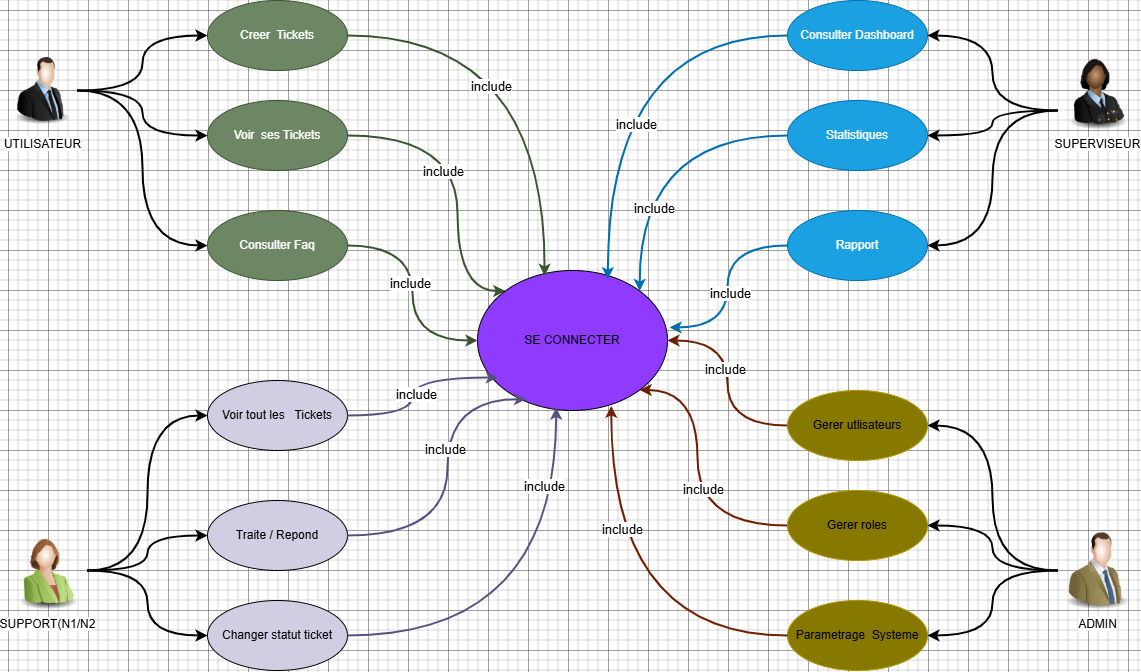

The diagram above was exported from draw.io. Its source (the exported page's mxGraphModel, read from the mxfile embedded in the PNG):
<mxGraphModel dx="1810" dy="1108" grid="1" gridSize="10" guides="1" tooltips="1" connect="1" arrows="1" fold="1" page="0" pageScale="1" pageWidth="827" pageHeight="1169" math="0" shadow="0">
  <root>
    <mxCell id="0" />
    <mxCell id="1" parent="0" />
    <mxCell id="1uuDINraZFUkmqmXoRs9-22" edge="1" parent="1" source="1uuDINraZFUkmqmXoRs9-1" style="edgeStyle=orthogonalEdgeStyle;rounded=0;orthogonalLoop=1;jettySize=auto;html=1;exitX=1;exitY=0.5;exitDx=0;exitDy=0;entryX=0;entryY=0.5;entryDx=0;entryDy=0;curved=1;strokeWidth=2;" target="1uuDINraZFUkmqmXoRs9-7">
      <mxGeometry relative="1" as="geometry" />
    </mxCell>
    <mxCell id="1uuDINraZFUkmqmXoRs9-23" edge="1" parent="1" source="1uuDINraZFUkmqmXoRs9-1" style="edgeStyle=orthogonalEdgeStyle;rounded=0;orthogonalLoop=1;jettySize=auto;html=1;exitX=1;exitY=0.5;exitDx=0;exitDy=0;entryX=0;entryY=0.5;entryDx=0;entryDy=0;curved=1;strokeWidth=2;" target="1uuDINraZFUkmqmXoRs9-8">
      <mxGeometry relative="1" as="geometry" />
    </mxCell>
    <mxCell id="1uuDINraZFUkmqmXoRs9-24" edge="1" parent="1" source="1uuDINraZFUkmqmXoRs9-1" style="edgeStyle=orthogonalEdgeStyle;rounded=0;orthogonalLoop=1;jettySize=auto;html=1;exitX=1;exitY=0.5;exitDx=0;exitDy=0;entryX=0;entryY=0.5;entryDx=0;entryDy=0;curved=1;strokeWidth=2;" target="1uuDINraZFUkmqmXoRs9-9">
      <mxGeometry relative="1" as="geometry">
        <Array as="points">
          <mxPoint x="-225" y="-80" />
          <mxPoint x="-225" y="75" />
        </Array>
      </mxGeometry>
    </mxCell>
    <mxCell id="1uuDINraZFUkmqmXoRs9-1" parent="1" style="image;html=1;image=img/lib/clip_art/people/Suit_Man_128x128.png" value="UTILISATEUR" vertex="1">
      <mxGeometry height="80" width="70" x="-360" y="-120" as="geometry" />
    </mxCell>
    <mxCell id="1uuDINraZFUkmqmXoRs9-25" edge="1" parent="1" source="1uuDINraZFUkmqmXoRs9-2" style="edgeStyle=orthogonalEdgeStyle;rounded=0;orthogonalLoop=1;jettySize=auto;html=1;exitX=1;exitY=0.5;exitDx=0;exitDy=0;entryX=0;entryY=0.5;entryDx=0;entryDy=0;curved=1;strokeWidth=2;" target="1uuDINraZFUkmqmXoRs9-10">
      <mxGeometry relative="1" as="geometry" />
    </mxCell>
    <mxCell id="1uuDINraZFUkmqmXoRs9-26" edge="1" parent="1" source="1uuDINraZFUkmqmXoRs9-2" style="edgeStyle=orthogonalEdgeStyle;rounded=0;orthogonalLoop=1;jettySize=auto;html=1;exitX=1;exitY=0.5;exitDx=0;exitDy=0;entryX=0;entryY=0.5;entryDx=0;entryDy=0;curved=1;strokeWidth=2;" target="1uuDINraZFUkmqmXoRs9-11">
      <mxGeometry relative="1" as="geometry" />
    </mxCell>
    <mxCell id="1uuDINraZFUkmqmXoRs9-28" edge="1" parent="1" source="1uuDINraZFUkmqmXoRs9-2" style="edgeStyle=orthogonalEdgeStyle;rounded=0;orthogonalLoop=1;jettySize=auto;html=1;exitX=1;exitY=0.5;exitDx=0;exitDy=0;entryX=0;entryY=0.5;entryDx=0;entryDy=0;curved=1;strokeWidth=2;" target="1uuDINraZFUkmqmXoRs9-12">
      <mxGeometry relative="1" as="geometry" />
    </mxCell>
    <mxCell id="1uuDINraZFUkmqmXoRs9-2" parent="1" style="image;html=1;image=img/lib/clip_art/people/Suit_Woman_Green_128x128.png;direction=east;" value="SUPPORT(N1/N2" vertex="1">
      <mxGeometry height="80" width="80" x="-360" y="360" as="geometry" />
    </mxCell>
    <mxCell id="1uuDINraZFUkmqmXoRs9-33" edge="1" parent="1" source="1uuDINraZFUkmqmXoRs9-3" style="edgeStyle=orthogonalEdgeStyle;rounded=0;orthogonalLoop=1;jettySize=auto;html=1;exitX=0;exitY=0.5;exitDx=0;exitDy=0;entryX=1;entryY=0.5;entryDx=0;entryDy=0;curved=1;strokeWidth=2;" target="1uuDINraZFUkmqmXoRs9-18">
      <mxGeometry relative="1" as="geometry" />
    </mxCell>
    <mxCell id="1uuDINraZFUkmqmXoRs9-34" edge="1" parent="1" source="1uuDINraZFUkmqmXoRs9-3" style="edgeStyle=orthogonalEdgeStyle;rounded=0;orthogonalLoop=1;jettySize=auto;html=1;exitX=0;exitY=0.5;exitDx=0;exitDy=0;entryX=1;entryY=0.5;entryDx=0;entryDy=0;curved=1;strokeWidth=2;" target="1uuDINraZFUkmqmXoRs9-19">
      <mxGeometry relative="1" as="geometry" />
    </mxCell>
    <mxCell id="1uuDINraZFUkmqmXoRs9-35" edge="1" parent="1" source="1uuDINraZFUkmqmXoRs9-3" style="edgeStyle=orthogonalEdgeStyle;rounded=0;orthogonalLoop=1;jettySize=auto;html=1;exitX=0;exitY=0.5;exitDx=0;exitDy=0;entryX=1;entryY=0.5;entryDx=0;entryDy=0;curved=1;strokeWidth=2;" target="1uuDINraZFUkmqmXoRs9-16">
      <mxGeometry relative="1" as="geometry" />
    </mxCell>
    <mxCell id="1uuDINraZFUkmqmXoRs9-3" parent="1" style="image;html=1;image=img/lib/clip_art/people/Suit_Man_Green_128x128.png" value="ADMIN" vertex="1">
      <mxGeometry height="80" width="80" x="690" y="360" as="geometry" />
    </mxCell>
    <mxCell id="1uuDINraZFUkmqmXoRs9-30" edge="1" parent="1" source="1uuDINraZFUkmqmXoRs9-5" style="edgeStyle=orthogonalEdgeStyle;rounded=0;orthogonalLoop=1;jettySize=auto;html=1;exitX=0;exitY=0.75;exitDx=0;exitDy=0;entryX=1;entryY=0.5;entryDx=0;entryDy=0;curved=1;strokeWidth=2;" target="1uuDINraZFUkmqmXoRs9-14">
      <mxGeometry relative="1" as="geometry" />
    </mxCell>
    <mxCell id="1uuDINraZFUkmqmXoRs9-31" edge="1" parent="1" source="1uuDINraZFUkmqmXoRs9-5" style="edgeStyle=orthogonalEdgeStyle;rounded=0;orthogonalLoop=1;jettySize=auto;html=1;exitX=0;exitY=0.75;exitDx=0;exitDy=0;entryX=1;entryY=0.5;entryDx=0;entryDy=0;curved=1;strokeWidth=2;" target="1uuDINraZFUkmqmXoRs9-13">
      <mxGeometry relative="1" as="geometry" />
    </mxCell>
    <mxCell id="1uuDINraZFUkmqmXoRs9-32" edge="1" parent="1" source="1uuDINraZFUkmqmXoRs9-5" style="edgeStyle=orthogonalEdgeStyle;rounded=0;orthogonalLoop=1;jettySize=auto;html=1;exitX=0;exitY=0.75;exitDx=0;exitDy=0;entryX=1;entryY=0.5;entryDx=0;entryDy=0;curved=1;strokeWidth=2;" target="1uuDINraZFUkmqmXoRs9-15">
      <mxGeometry relative="1" as="geometry" />
    </mxCell>
    <mxCell id="1uuDINraZFUkmqmXoRs9-5" parent="1" style="image;html=1;image=img/lib/clip_art/people/Military_Officer_Woman_Black_128x128.png" value="SUPERVISEUR" vertex="1">
      <mxGeometry height="80" width="80" x="690" y="-120" as="geometry" />
    </mxCell>
    <mxCell id="1uuDINraZFUkmqmXoRs9-7" parent="1" style="ellipse;whiteSpace=wrap;html=1;fillColor=#6d8764;fontColor=#ffffff;strokeColor=#3A5431;" value="Creer&amp;nbsp; Tickets" vertex="1">
      <mxGeometry height="70" width="140" x="-160" y="-170" as="geometry" />
    </mxCell>
    <mxCell id="1uuDINraZFUkmqmXoRs9-37" edge="1" parent="1" source="1uuDINraZFUkmqmXoRs9-8" style="edgeStyle=orthogonalEdgeStyle;rounded=0;orthogonalLoop=1;jettySize=auto;html=1;exitX=1;exitY=0.5;exitDx=0;exitDy=0;entryX=0;entryY=0;entryDx=0;entryDy=0;fillColor=#6d8764;strokeColor=#3A5431;curved=1;strokeWidth=2;" target="1uuDINraZFUkmqmXoRs9-20">
      <mxGeometry relative="1" as="geometry">
        <Array as="points">
          <mxPoint x="90" y="-35" />
          <mxPoint x="90" y="121" />
        </Array>
      </mxGeometry>
    </mxCell>
    <mxCell id="1uuDINraZFUkmqmXoRs9-56" connectable="0" parent="1uuDINraZFUkmqmXoRs9-37" style="edgeLabel;html=1;align=center;verticalAlign=middle;resizable=0;points=[];" value="&lt;span style=&quot;font-size: 13px;&quot;&gt;include&lt;/span&gt;" vertex="1">
      <mxGeometry relative="1" x="-0.0723" y="-15" as="geometry">
        <mxPoint as="offset" />
      </mxGeometry>
    </mxCell>
    <mxCell id="1uuDINraZFUkmqmXoRs9-8" parent="1" style="ellipse;whiteSpace=wrap;html=1;fillColor=#6d8764;fontColor=#ffffff;strokeColor=#3A5431;" value="Voir&amp;nbsp; ses Tickets" vertex="1">
      <mxGeometry height="70" width="140" x="-160" y="-70" as="geometry" />
    </mxCell>
    <mxCell id="1uuDINraZFUkmqmXoRs9-36" edge="1" parent="1" source="1uuDINraZFUkmqmXoRs9-9" style="edgeStyle=orthogonalEdgeStyle;rounded=0;orthogonalLoop=1;jettySize=auto;html=1;exitX=1;exitY=0.5;exitDx=0;exitDy=0;entryX=0;entryY=0.5;entryDx=0;entryDy=0;fillColor=#6d8764;strokeColor=#3A5431;curved=1;strokeWidth=2;" target="1uuDINraZFUkmqmXoRs9-20">
      <mxGeometry relative="1" as="geometry" />
    </mxCell>
    <mxCell id="1uuDINraZFUkmqmXoRs9-66" connectable="0" parent="1uuDINraZFUkmqmXoRs9-36" style="edgeLabel;html=1;align=center;verticalAlign=middle;resizable=0;points=[];" value="&lt;span style=&quot;font-size: 13px;&quot;&gt;include&lt;/span&gt;" vertex="1">
      <mxGeometry relative="1" x="-0.0933" y="-3" as="geometry">
        <mxPoint as="offset" />
      </mxGeometry>
    </mxCell>
    <mxCell id="1uuDINraZFUkmqmXoRs9-9" parent="1" style="ellipse;whiteSpace=wrap;html=1;fillColor=#6d8764;fontColor=#ffffff;strokeColor=#3A5431;" value="Consulter Faq" vertex="1">
      <mxGeometry height="70" width="140" x="-160" y="40" as="geometry" />
    </mxCell>
    <mxCell id="1uuDINraZFUkmqmXoRs9-10" parent="1" style="ellipse;whiteSpace=wrap;html=1;fillColor=#d0cee2;strokeColor=default;" value="Voir tout les&amp;nbsp; &amp;nbsp;Tickets" vertex="1">
      <mxGeometry height="70" width="140" x="-160" y="210" as="geometry" />
    </mxCell>
    <mxCell id="1uuDINraZFUkmqmXoRs9-11" parent="1" style="ellipse;whiteSpace=wrap;html=1;fillColor=#d0cee2;strokeColor=default;" value="Traite / Repond&lt;span style=&quot;color: rgba(0, 0, 0, 0); font-family: monospace; font-size: 0px; text-align: start; white-space: nowrap;&quot;&gt;%3CmxGraphModel%3E%3Croot%3E%3CmxCell%20id%3D%220%22%2F%3E%3CmxCell%20id%3D%221%22%20parent%3D%220%22%2F%3E%3CmxCell%20id%3D%222%22%20parent%3D%221%22%20style%3D%22ellipse%3BwhiteSpace%3Dwrap%3Bhtml%3D1%3B%22%20value%3D%22Cree%26amp%3Bnbsp%3B%20Tickets%22%20vertex%3D%221%22%3E%3CmxGeometry%20height%3D%2270%22%20width%3D%22140%22%20x%3D%22-140%22%20y%3D%22-170%22%20as%3D%22geometry%22%2F%3E%3C%2FmxCell%3E%3C%2Froot%3E%3C%2FmxGraphModel%3E&lt;/span&gt;" vertex="1">
      <mxGeometry height="70" width="140" x="-160" y="330" as="geometry" />
    </mxCell>
    <mxCell id="1uuDINraZFUkmqmXoRs9-12" parent="1" style="ellipse;whiteSpace=wrap;html=1;fillColor=#d0cee2;strokeColor=default;" value="Changer statut ticket" vertex="1">
      <mxGeometry height="70" width="140" x="-160" y="430" as="geometry" />
    </mxCell>
    <mxCell id="1uuDINraZFUkmqmXoRs9-13" parent="1" style="ellipse;whiteSpace=wrap;html=1;fillColor=#1ba1e2;fontColor=#ffffff;strokeColor=#006EAF;" value="Consulter Dashboard" vertex="1">
      <mxGeometry height="70" width="140" x="420" y="-170" as="geometry" />
    </mxCell>
    <mxCell id="1uuDINraZFUkmqmXoRs9-40" edge="1" parent="1" source="1uuDINraZFUkmqmXoRs9-14" style="edgeStyle=orthogonalEdgeStyle;rounded=0;orthogonalLoop=1;jettySize=auto;html=1;exitX=0;exitY=0.5;exitDx=0;exitDy=0;entryX=1;entryY=0;entryDx=0;entryDy=0;fillColor=#1ba1e2;strokeColor=#006EAF;curved=1;strokeWidth=2;" target="1uuDINraZFUkmqmXoRs9-20">
      <mxGeometry relative="1" as="geometry" />
    </mxCell>
    <mxCell id="1uuDINraZFUkmqmXoRs9-58" connectable="0" parent="1uuDINraZFUkmqmXoRs9-40" style="edgeLabel;html=1;align=center;verticalAlign=middle;resizable=0;points=[];" value="&lt;span style=&quot;font-size: 13px;&quot;&gt;include&lt;/span&gt;" vertex="1">
      <mxGeometry relative="1" x="0.4494" y="14" as="geometry">
        <mxPoint as="offset" />
      </mxGeometry>
    </mxCell>
    <mxCell id="1uuDINraZFUkmqmXoRs9-14" parent="1" style="ellipse;whiteSpace=wrap;html=1;fillColor=#1ba1e2;fontColor=#ffffff;strokeColor=#006EAF;" value="Statistiques" vertex="1">
      <mxGeometry height="70" width="140" x="420" y="-70" as="geometry" />
    </mxCell>
    <mxCell id="1uuDINraZFUkmqmXoRs9-15" parent="1" style="ellipse;whiteSpace=wrap;html=1;fillColor=#1ba1e2;fontColor=#ffffff;strokeColor=#006EAF;" value="Rapport" vertex="1">
      <mxGeometry height="70" width="140" x="420" y="40" as="geometry" />
    </mxCell>
    <mxCell id="1uuDINraZFUkmqmXoRs9-47" edge="1" parent="1" source="1uuDINraZFUkmqmXoRs9-16" style="edgeStyle=orthogonalEdgeStyle;rounded=0;orthogonalLoop=1;jettySize=auto;html=1;exitX=0;exitY=0.5;exitDx=0;exitDy=0;fillColor=#a0522d;strokeColor=#6D1F00;curved=1;strokeWidth=2;" target="1uuDINraZFUkmqmXoRs9-20">
      <mxGeometry relative="1" as="geometry" />
    </mxCell>
    <mxCell id="1uuDINraZFUkmqmXoRs9-60" connectable="0" parent="1uuDINraZFUkmqmXoRs9-47" style="edgeLabel;html=1;align=center;verticalAlign=middle;resizable=0;points=[];" value="&lt;span style=&quot;font-size: 13px;&quot;&gt;include&lt;/span&gt;" vertex="1">
      <mxGeometry relative="1" x="0.135" y="3" as="geometry">
        <mxPoint as="offset" />
      </mxGeometry>
    </mxCell>
    <mxCell id="1uuDINraZFUkmqmXoRs9-16" parent="1" style="ellipse;whiteSpace=wrap;html=1;fillColor=#877800;fontColor=#000000;strokeColor=#B09500;" value="Gerer utlisateurs" vertex="1">
      <mxGeometry height="70" width="140" x="420" y="220" as="geometry" />
    </mxCell>
    <mxCell id="1uuDINraZFUkmqmXoRs9-48" edge="1" parent="1" source="1uuDINraZFUkmqmXoRs9-18" style="edgeStyle=orthogonalEdgeStyle;rounded=0;orthogonalLoop=1;jettySize=auto;html=1;exitX=0;exitY=0.5;exitDx=0;exitDy=0;entryX=1;entryY=1;entryDx=0;entryDy=0;fillColor=#a0522d;strokeColor=#6D1F00;curved=1;strokeWidth=2;" target="1uuDINraZFUkmqmXoRs9-20">
      <mxGeometry relative="1" as="geometry">
        <Array as="points">
          <mxPoint x="330" y="355" />
          <mxPoint x="330" y="220" />
        </Array>
      </mxGeometry>
    </mxCell>
    <mxCell id="1uuDINraZFUkmqmXoRs9-61" connectable="0" parent="1uuDINraZFUkmqmXoRs9-48" style="edgeLabel;html=1;align=center;verticalAlign=middle;resizable=0;points=[];" value="&lt;span style=&quot;font-size: 13px;&quot;&gt;include&lt;/span&gt;" vertex="1">
      <mxGeometry relative="1" x="-0.1082" y="-5" as="geometry">
        <mxPoint as="offset" />
      </mxGeometry>
    </mxCell>
    <mxCell id="1uuDINraZFUkmqmXoRs9-18" parent="1" style="ellipse;whiteSpace=wrap;html=1;fillColor=#877800;fontColor=#000000;strokeColor=#B09500;" value="Gerer roles" vertex="1">
      <mxGeometry height="70" width="140" x="420" y="320" as="geometry" />
    </mxCell>
    <mxCell id="1uuDINraZFUkmqmXoRs9-19" parent="1" style="ellipse;whiteSpace=wrap;html=1;fillColor=#877800;fontColor=#000000;strokeColor=#B09500;" value="Parametrage&amp;nbsp; Systeme" vertex="1">
      <mxGeometry height="70" width="140" x="420" y="430" as="geometry" />
    </mxCell>
    <mxCell id="1uuDINraZFUkmqmXoRs9-20" parent="1" style="ellipse;whiteSpace=wrap;html=1;fillStyle=auto;fillColor=#8F3AFF;" value="SE CONNECTER" vertex="1">
      <mxGeometry height="140" width="190" x="110" y="100" as="geometry" />
    </mxCell>
    <mxCell id="1uuDINraZFUkmqmXoRs9-38" edge="1" parent="1" source="1uuDINraZFUkmqmXoRs9-7" style="edgeStyle=orthogonalEdgeStyle;rounded=0;orthogonalLoop=1;jettySize=auto;html=1;exitX=1;exitY=0.5;exitDx=0;exitDy=0;entryX=0.353;entryY=0.038;entryDx=0;entryDy=0;entryPerimeter=0;fillColor=#6d8764;strokeColor=#3A5431;curved=1;strokeWidth=2;" target="1uuDINraZFUkmqmXoRs9-20">
      <mxGeometry relative="1" as="geometry" />
    </mxCell>
    <mxCell id="1uuDINraZFUkmqmXoRs9-53" connectable="0" parent="1uuDINraZFUkmqmXoRs9-38" style="edgeLabel;html=1;align=center;verticalAlign=middle;resizable=0;points=[];" value="&lt;font style=&quot;font-size: 13px;&quot;&gt;include&lt;/font&gt;" vertex="1">
      <mxGeometry relative="1" x="0.162" y="-54" as="geometry">
        <mxPoint y="-8" as="offset" />
      </mxGeometry>
    </mxCell>
    <mxCell id="1uuDINraZFUkmqmXoRs9-39" edge="1" parent="1" source="1uuDINraZFUkmqmXoRs9-13" style="edgeStyle=orthogonalEdgeStyle;rounded=0;orthogonalLoop=1;jettySize=auto;html=1;exitX=0;exitY=0.5;exitDx=0;exitDy=0;entryX=0.686;entryY=0.062;entryDx=0;entryDy=0;entryPerimeter=0;fillColor=#1ba1e2;strokeColor=#006EAF;curved=1;strokeWidth=2;" target="1uuDINraZFUkmqmXoRs9-20">
      <mxGeometry relative="1" as="geometry" />
    </mxCell>
    <mxCell id="1uuDINraZFUkmqmXoRs9-57" connectable="0" parent="1uuDINraZFUkmqmXoRs9-39" style="edgeLabel;html=1;align=center;verticalAlign=middle;resizable=0;points=[];" value="&lt;span style=&quot;font-size: 13px;&quot;&gt;include&lt;/span&gt;" vertex="1">
      <mxGeometry relative="1" x="0.2677" y="28" as="geometry">
        <mxPoint as="offset" />
      </mxGeometry>
    </mxCell>
    <mxCell id="1uuDINraZFUkmqmXoRs9-41" edge="1" parent="1" source="1uuDINraZFUkmqmXoRs9-15" style="edgeStyle=orthogonalEdgeStyle;rounded=0;orthogonalLoop=1;jettySize=auto;html=1;exitX=0;exitY=0.5;exitDx=0;exitDy=0;entryX=1.011;entryY=0.407;entryDx=0;entryDy=0;entryPerimeter=0;fillColor=#1ba1e2;strokeColor=#006EAF;curved=1;strokeWidth=2;" target="1uuDINraZFUkmqmXoRs9-20">
      <mxGeometry relative="1" as="geometry" />
    </mxCell>
    <mxCell id="1uuDINraZFUkmqmXoRs9-59" connectable="0" parent="1uuDINraZFUkmqmXoRs9-41" style="edgeLabel;html=1;align=center;verticalAlign=middle;resizable=0;points=[];" value="&lt;span style=&quot;font-size: 13px;&quot;&gt;include&lt;/span&gt;" vertex="1">
      <mxGeometry relative="1" x="0.0705" y="2" as="geometry">
        <mxPoint as="offset" />
      </mxGeometry>
    </mxCell>
    <mxCell id="1uuDINraZFUkmqmXoRs9-42" edge="1" parent="1" source="1uuDINraZFUkmqmXoRs9-10" style="edgeStyle=orthogonalEdgeStyle;rounded=0;orthogonalLoop=1;jettySize=auto;html=1;exitX=1;exitY=0.5;exitDx=0;exitDy=0;entryX=0.107;entryY=0.764;entryDx=0;entryDy=0;entryPerimeter=0;fillColor=#d0cee2;strokeColor=#56517e;curved=1;strokeWidth=2;" target="1uuDINraZFUkmqmXoRs9-20">
      <mxGeometry relative="1" as="geometry" />
    </mxCell>
    <mxCell id="1uuDINraZFUkmqmXoRs9-65" connectable="0" parent="1uuDINraZFUkmqmXoRs9-42" style="edgeLabel;html=1;align=center;verticalAlign=middle;resizable=0;points=[];" value="&lt;span style=&quot;font-size: 13px;&quot;&gt;include&lt;/span&gt;" vertex="1">
      <mxGeometry relative="1" x="-0.0832" y="-3" as="geometry">
        <mxPoint as="offset" />
      </mxGeometry>
    </mxCell>
    <mxCell id="1uuDINraZFUkmqmXoRs9-44" edge="1" parent="1" source="1uuDINraZFUkmqmXoRs9-11" style="edgeStyle=orthogonalEdgeStyle;rounded=0;orthogonalLoop=1;jettySize=auto;html=1;exitX=1;exitY=0.5;exitDx=0;exitDy=0;entryX=0.256;entryY=0.919;entryDx=0;entryDy=0;entryPerimeter=0;fillColor=#d0cee2;strokeColor=#56517e;curved=1;strokeWidth=2;" target="1uuDINraZFUkmqmXoRs9-20">
      <mxGeometry relative="1" as="geometry">
        <Array as="points">
          <mxPoint x="80" y="365" />
          <mxPoint x="80" y="229" />
        </Array>
      </mxGeometry>
    </mxCell>
    <mxCell id="1uuDINraZFUkmqmXoRs9-64" connectable="0" parent="1uuDINraZFUkmqmXoRs9-44" style="edgeLabel;html=1;align=center;verticalAlign=middle;resizable=0;points=[];" value="&lt;span style=&quot;font-size: 13px;&quot;&gt;include&lt;/span&gt;" vertex="1">
      <mxGeometry relative="1" x="0.1832" y="3" as="geometry">
        <mxPoint as="offset" />
      </mxGeometry>
    </mxCell>
    <mxCell id="1uuDINraZFUkmqmXoRs9-46" edge="1" parent="1" source="1uuDINraZFUkmqmXoRs9-12" style="edgeStyle=orthogonalEdgeStyle;rounded=0;orthogonalLoop=1;jettySize=auto;html=1;exitX=1;exitY=0.5;exitDx=0;exitDy=0;entryX=0.414;entryY=0.979;entryDx=0;entryDy=0;entryPerimeter=0;fillColor=#d0cee2;strokeColor=#56517e;curved=1;strokeWidth=2;" target="1uuDINraZFUkmqmXoRs9-20">
      <mxGeometry relative="1" as="geometry" />
    </mxCell>
    <mxCell id="1uuDINraZFUkmqmXoRs9-63" connectable="0" parent="1uuDINraZFUkmqmXoRs9-46" style="edgeLabel;html=1;align=center;verticalAlign=middle;resizable=0;points=[];" value="&lt;span style=&quot;font-size: 13px;&quot;&gt;include&lt;/span&gt;" vertex="1">
      <mxGeometry relative="1" x="0.6414" y="12" as="geometry">
        <mxPoint as="offset" />
      </mxGeometry>
    </mxCell>
    <mxCell id="1uuDINraZFUkmqmXoRs9-49" edge="1" parent="1" source="1uuDINraZFUkmqmXoRs9-19" style="edgeStyle=orthogonalEdgeStyle;rounded=0;orthogonalLoop=1;jettySize=auto;html=1;exitX=0;exitY=0.5;exitDx=0;exitDy=0;entryX=0.704;entryY=0.967;entryDx=0;entryDy=0;entryPerimeter=0;fillColor=#a0522d;strokeColor=#6D1F00;curved=1;strokeWidth=2;" target="1uuDINraZFUkmqmXoRs9-20">
      <mxGeometry relative="1" as="geometry" />
    </mxCell>
    <mxCell id="1uuDINraZFUkmqmXoRs9-62" connectable="0" parent="1uuDINraZFUkmqmXoRs9-49" style="edgeLabel;html=1;align=center;verticalAlign=middle;resizable=0;points=[];" value="&lt;span style=&quot;font-size: 13px;&quot;&gt;include&lt;/span&gt;" vertex="1">
      <mxGeometry relative="1" x="0.3923" y="-10" as="geometry">
        <mxPoint y="-1" as="offset" />
      </mxGeometry>
    </mxCell>
  </root>
</mxGraphModel>